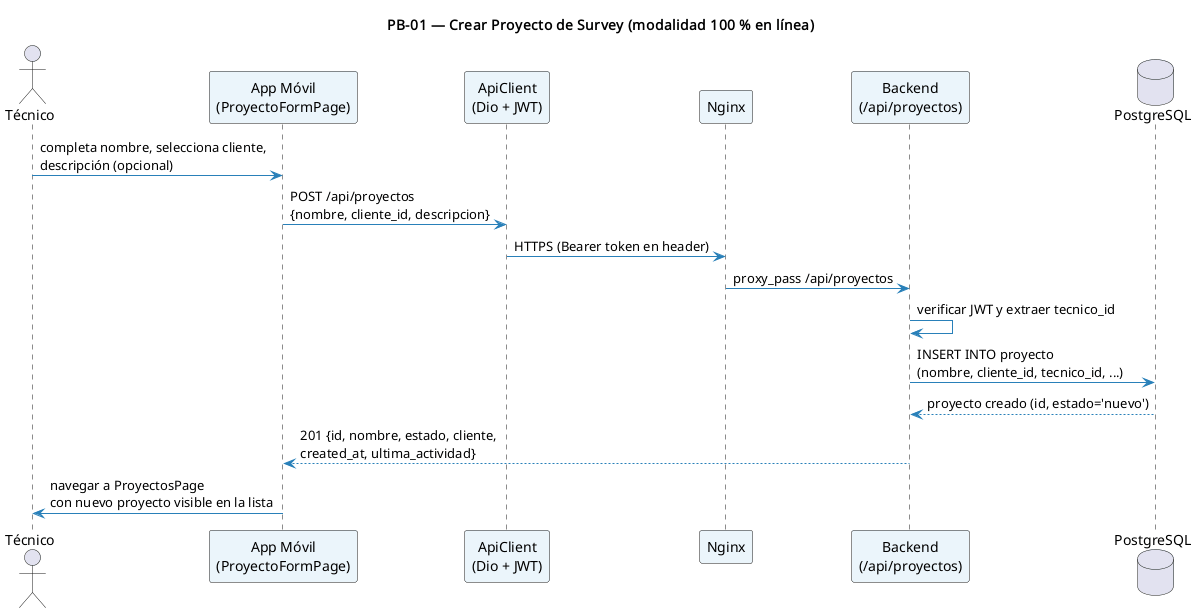

The diagram above was rendered by PlantUML. Its source (embedded in the PNG):
@startuml
title PB-01 — Crear Proyecto de Survey (modalidad 100 % en línea)
skinparam sequenceArrowColor #2980B9
skinparam participantBackgroundColor #EBF5FB
skinparam noteBackgroundColor #FFFDE7

actor "Técnico" as tech
participant "App Móvil\n(ProyectoFormPage)" as app
participant "ApiClient\n(Dio + JWT)" as api
participant "Nginx" as ng
participant "Backend\n(/api/proyectos)" as be
database "PostgreSQL" as db

tech -> app : completa nombre, selecciona cliente,\ndescripción (opcional)
app -> api : POST /api/proyectos\n{nombre, cliente_id, descripcion}
api -> ng : HTTPS (Bearer token en header)
ng -> be : proxy_pass /api/proyectos
be -> be : verificar JWT y extraer tecnico_id
be -> db : INSERT INTO proyecto\n(nombre, cliente_id, tecnico_id, ...)
db --> be : proyecto creado (id, estado='nuevo')
be --> app : 201 {id, nombre, estado, cliente,\ncreated_at, ultima_actividad}
app -> tech : navegar a ProyectosPage\ncon nuevo proyecto visible en la lista
@enduml